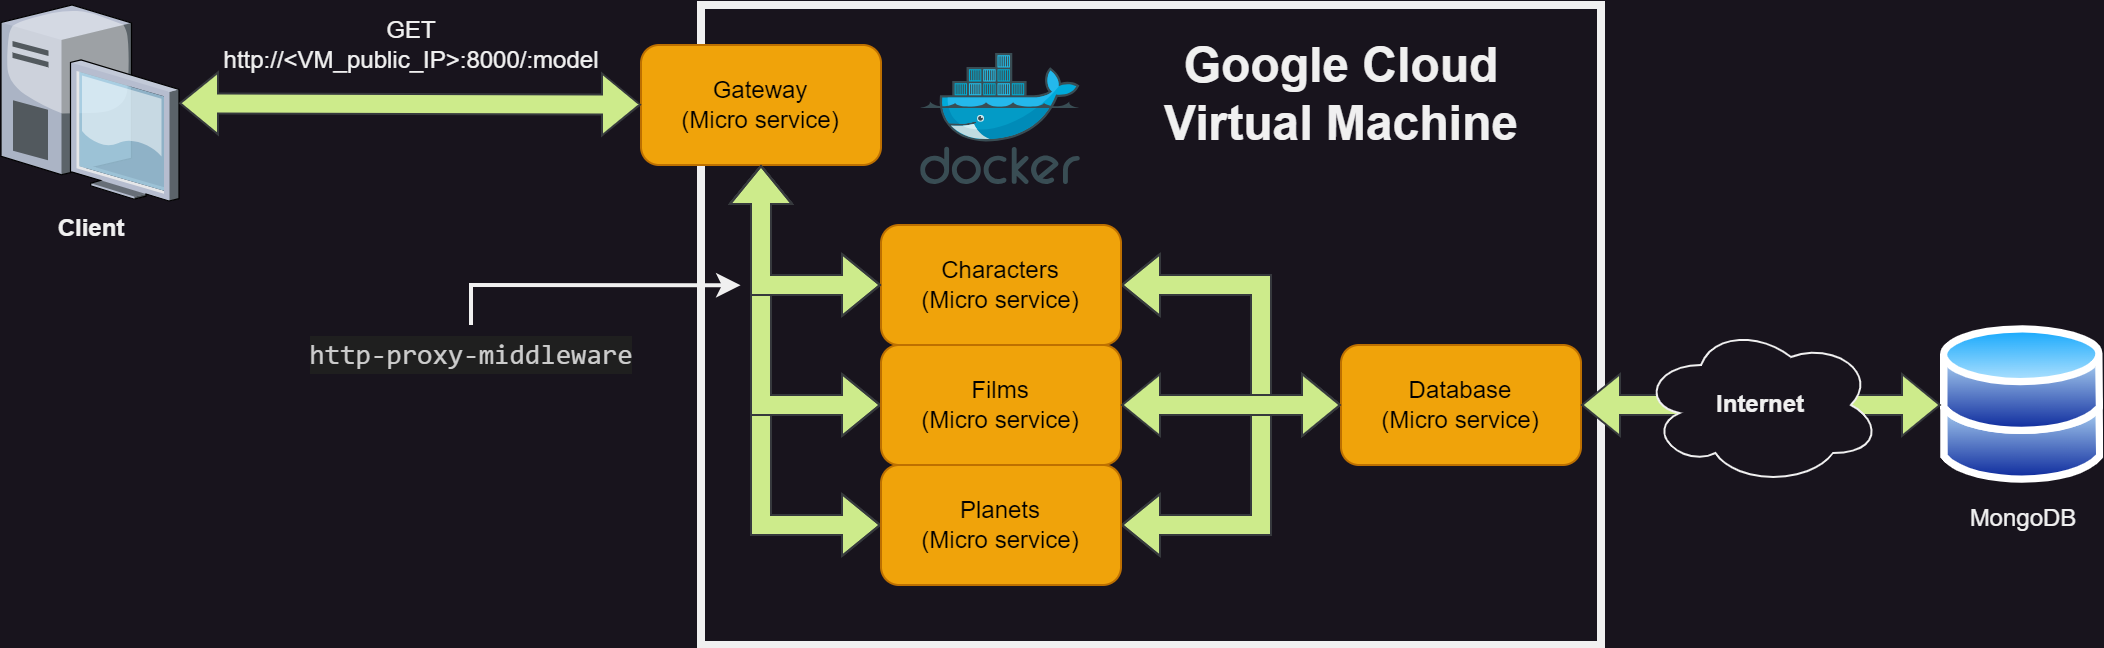

The diagram above was exported from draw.io. Its source (the exported page's mxGraphModel, read from the mxfile embedded in the PNG):
<mxGraphModel dx="607" dy="397" grid="1" gridSize="10" guides="1" tooltips="1" connect="1" arrows="1" fold="1" page="1" pageScale="1" pageWidth="827" pageHeight="1169" math="0" shadow="0">
  <root>
    <mxCell id="0" />
    <mxCell id="1" parent="0" />
    <mxCell id="AVlxMeobdQiZygm3j-dj-37" value="" style="rounded=0;whiteSpace=wrap;html=1;strokeWidth=4;" vertex="1" parent="1">
      <mxGeometry x="350" y="120" width="450" height="320" as="geometry" />
    </mxCell>
    <mxCell id="AVlxMeobdQiZygm3j-dj-19" value="" style="shape=flexArrow;endArrow=classic;startArrow=classic;html=1;rounded=0;fillColor=#cdeb8b;strokeColor=#36393d;" edge="1" parent="1" source="AVlxMeobdQiZygm3j-dj-7" target="AVlxMeobdQiZygm3j-dj-10">
      <mxGeometry width="100" height="100" relative="1" as="geometry">
        <mxPoint x="570" y="330" as="sourcePoint" />
        <mxPoint x="717" y="330" as="targetPoint" />
        <Array as="points">
          <mxPoint x="630" y="260" />
          <mxPoint x="630" y="320" />
        </Array>
      </mxGeometry>
    </mxCell>
    <mxCell id="AVlxMeobdQiZygm3j-dj-22" value="" style="shape=flexArrow;endArrow=classic;startArrow=classic;html=1;rounded=0;fillColor=#cdeb8b;strokeColor=#36393d;" edge="1" parent="1" source="AVlxMeobdQiZygm3j-dj-9" target="AVlxMeobdQiZygm3j-dj-10">
      <mxGeometry width="100" height="100" relative="1" as="geometry">
        <mxPoint x="560" y="260" as="sourcePoint" />
        <mxPoint x="707" y="320" as="targetPoint" />
        <Array as="points">
          <mxPoint x="630" y="380" />
          <mxPoint x="630" y="320" />
        </Array>
      </mxGeometry>
    </mxCell>
    <mxCell id="AVlxMeobdQiZygm3j-dj-16" value="" style="shape=flexArrow;endArrow=classic;html=1;rounded=0;fillColor=#cdeb8b;strokeColor=#36393d;startArrow=block;" edge="1" parent="1" source="AVlxMeobdQiZygm3j-dj-6" target="AVlxMeobdQiZygm3j-dj-9">
      <mxGeometry width="50" height="50" relative="1" as="geometry">
        <mxPoint x="280" y="310" as="sourcePoint" />
        <mxPoint x="330" y="260" as="targetPoint" />
        <Array as="points">
          <mxPoint x="380" y="380" />
        </Array>
      </mxGeometry>
    </mxCell>
    <mxCell id="AVlxMeobdQiZygm3j-dj-15" value="" style="shape=flexArrow;endArrow=classic;html=1;rounded=0;fillColor=#cdeb8b;strokeColor=#36393d;startArrow=block;" edge="1" parent="1" source="AVlxMeobdQiZygm3j-dj-6" target="AVlxMeobdQiZygm3j-dj-8">
      <mxGeometry width="50" height="50" relative="1" as="geometry">
        <mxPoint x="320" y="340" as="sourcePoint" />
        <mxPoint x="370" y="290" as="targetPoint" />
        <Array as="points">
          <mxPoint x="380" y="320" />
        </Array>
      </mxGeometry>
    </mxCell>
    <mxCell id="AVlxMeobdQiZygm3j-dj-3" value="Client" style="verticalLabelPosition=bottom;sketch=0;aspect=fixed;html=1;verticalAlign=top;strokeColor=none;align=center;outlineConnect=0;shape=mxgraph.citrix.desktop;fontStyle=1" vertex="1" parent="1">
      <mxGeometry y="120" width="89" height="98" as="geometry" />
    </mxCell>
    <mxCell id="AVlxMeobdQiZygm3j-dj-6" value="Gateway&lt;br&gt;(Micro service)" style="rounded=1;whiteSpace=wrap;html=1;fillColor=#f0a30a;strokeColor=#BD7000;fontColor=#000000;" vertex="1" parent="1">
      <mxGeometry x="320" y="140" width="120" height="60" as="geometry" />
    </mxCell>
    <mxCell id="AVlxMeobdQiZygm3j-dj-7" value="Characters&lt;br&gt;(Micro service)" style="rounded=1;whiteSpace=wrap;html=1;fillColor=#f0a30a;strokeColor=#BD7000;fontColor=#000000;" vertex="1" parent="1">
      <mxGeometry x="440" y="230" width="120" height="60" as="geometry" />
    </mxCell>
    <mxCell id="AVlxMeobdQiZygm3j-dj-8" value="Films&lt;br&gt;(Micro service)" style="rounded=1;whiteSpace=wrap;html=1;fillColor=#f0a30a;strokeColor=#BD7000;fontColor=#000000;" vertex="1" parent="1">
      <mxGeometry x="440" y="290" width="120" height="60" as="geometry" />
    </mxCell>
    <mxCell id="AVlxMeobdQiZygm3j-dj-9" value="Planets&lt;br&gt;(Micro service)" style="rounded=1;whiteSpace=wrap;html=1;fillColor=#f0a30a;strokeColor=#BD7000;fontColor=#000000;" vertex="1" parent="1">
      <mxGeometry x="440" y="350" width="120" height="60" as="geometry" />
    </mxCell>
    <mxCell id="AVlxMeobdQiZygm3j-dj-10" value="Database&lt;br&gt;(Micro service)" style="rounded=1;whiteSpace=wrap;html=1;fillColor=#f0a30a;strokeColor=#BD7000;fontColor=#000000;" vertex="1" parent="1">
      <mxGeometry x="670" y="290" width="120" height="60" as="geometry" />
    </mxCell>
    <mxCell id="AVlxMeobdQiZygm3j-dj-11" value="" style="shape=flexArrow;endArrow=classic;html=1;rounded=0;fillColor=#cdeb8b;strokeColor=#36393d;startArrow=block;" edge="1" parent="1" source="AVlxMeobdQiZygm3j-dj-3" target="AVlxMeobdQiZygm3j-dj-6">
      <mxGeometry width="50" height="50" relative="1" as="geometry">
        <mxPoint x="120" y="320" as="sourcePoint" />
        <mxPoint x="170" y="270" as="targetPoint" />
      </mxGeometry>
    </mxCell>
    <mxCell id="AVlxMeobdQiZygm3j-dj-12" value="GET&lt;br&gt;http://&amp;lt;VM_public_IP&amp;gt;:8000/:model" style="text;html=1;align=center;verticalAlign=middle;resizable=0;points=[];autosize=1;strokeColor=none;fillColor=none;" vertex="1" parent="1">
      <mxGeometry x="100" y="120" width="210" height="40" as="geometry" />
    </mxCell>
    <mxCell id="AVlxMeobdQiZygm3j-dj-14" value="" style="shape=flexArrow;endArrow=classic;startArrow=classic;html=1;rounded=0;fillColor=#cdeb8b;strokeColor=#36393d;" edge="1" parent="1" source="AVlxMeobdQiZygm3j-dj-7" target="AVlxMeobdQiZygm3j-dj-6">
      <mxGeometry width="100" height="100" relative="1" as="geometry">
        <mxPoint x="330" y="400" as="sourcePoint" />
        <mxPoint x="430" y="300" as="targetPoint" />
        <Array as="points">
          <mxPoint x="380" y="260" />
        </Array>
      </mxGeometry>
    </mxCell>
    <mxCell id="AVlxMeobdQiZygm3j-dj-17" value="" style="shape=flexArrow;endArrow=classic;startArrow=classic;html=1;rounded=0;fillColor=#cdeb8b;strokeColor=#36393d;" edge="1" parent="1" source="AVlxMeobdQiZygm3j-dj-8" target="AVlxMeobdQiZygm3j-dj-10">
      <mxGeometry width="100" height="100" relative="1" as="geometry">
        <mxPoint x="580" y="320" as="sourcePoint" />
        <mxPoint x="727" y="320" as="targetPoint" />
      </mxGeometry>
    </mxCell>
    <mxCell id="AVlxMeobdQiZygm3j-dj-24" value="&lt;div style=&quot;color: rgb(204, 204, 204); background-color: rgb(31, 31, 31); font-family: Consolas, &amp;quot;Courier New&amp;quot;, monospace; font-size: 14px; line-height: 19px;&quot;&gt;http-proxy-middleware&lt;/div&gt;" style="text;html=1;align=center;verticalAlign=middle;resizable=0;points=[];autosize=1;strokeColor=none;fillColor=none;" vertex="1" parent="1">
      <mxGeometry x="140" y="280" width="190" height="30" as="geometry" />
    </mxCell>
    <mxCell id="AVlxMeobdQiZygm3j-dj-25" value="" style="endArrow=classic;html=1;rounded=0;strokeWidth=2;entryX=0.044;entryY=0.438;entryDx=0;entryDy=0;entryPerimeter=0;" edge="1" parent="1" source="AVlxMeobdQiZygm3j-dj-24" target="AVlxMeobdQiZygm3j-dj-37">
      <mxGeometry width="50" height="50" relative="1" as="geometry">
        <mxPoint x="220" y="380" as="sourcePoint" />
        <mxPoint x="350" y="260" as="targetPoint" />
        <Array as="points">
          <mxPoint x="235" y="260" />
        </Array>
      </mxGeometry>
    </mxCell>
    <mxCell id="AVlxMeobdQiZygm3j-dj-31" value="MongoDB" style="image;aspect=fixed;perimeter=ellipsePerimeter;html=1;align=center;shadow=0;dashed=0;spacingTop=3;image=img/lib/active_directory/databases.svg;" vertex="1" parent="1">
      <mxGeometry x="970" y="280" width="81.63" height="80" as="geometry" />
    </mxCell>
    <mxCell id="AVlxMeobdQiZygm3j-dj-32" value="" style="shape=flexArrow;endArrow=classic;startArrow=classic;html=1;rounded=0;fillColor=#cdeb8b;strokeColor=#36393d;" edge="1" parent="1" source="AVlxMeobdQiZygm3j-dj-10" target="AVlxMeobdQiZygm3j-dj-31">
      <mxGeometry width="100" height="100" relative="1" as="geometry">
        <mxPoint x="940" y="180" as="sourcePoint" />
        <mxPoint x="840" y="218" as="targetPoint" />
      </mxGeometry>
    </mxCell>
    <mxCell id="AVlxMeobdQiZygm3j-dj-1" value="&lt;b&gt;Internet&lt;/b&gt;" style="ellipse;shape=cloud;whiteSpace=wrap;html=1;" vertex="1" parent="1">
      <mxGeometry x="820" y="280" width="120" height="80" as="geometry" />
    </mxCell>
    <mxCell id="AVlxMeobdQiZygm3j-dj-38" value="Google Cloud&lt;br style=&quot;font-size: 24px;&quot;&gt;Virtual Machine" style="text;html=1;align=center;verticalAlign=middle;resizable=0;points=[];autosize=1;strokeColor=none;fillColor=none;fontSize=24;fontStyle=1" vertex="1" parent="1">
      <mxGeometry x="570" y="130" width="200" height="70" as="geometry" />
    </mxCell>
    <mxCell id="AVlxMeobdQiZygm3j-dj-39" value="" style="image;sketch=0;aspect=fixed;html=1;points=[];align=center;fontSize=12;image=img/lib/mscae/Docker.svg;" vertex="1" parent="1">
      <mxGeometry x="460.06" y="144.5" width="79.88" height="65.5" as="geometry" />
    </mxCell>
  </root>
</mxGraphModel>